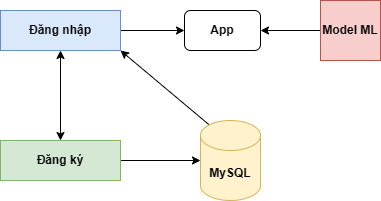

The diagram above was exported from draw.io. Its source (the exported page's mxGraphModel, read from the mxfile embedded in the PNG):
<mxGraphModel dx="1042" dy="543" grid="1" gridSize="10" guides="1" tooltips="1" connect="1" arrows="1" fold="1" page="1" pageScale="1" pageWidth="827" pageHeight="1169" math="0" shadow="0">
  <root>
    <mxCell id="0" />
    <mxCell id="1" parent="0" />
    <mxCell id="ZABR9QelqPgZe10er27J-11" value="" style="edgeStyle=orthogonalEdgeStyle;rounded=0;orthogonalLoop=1;jettySize=auto;html=1;" edge="1" parent="1" source="ZABR9QelqPgZe10er27J-1" target="ZABR9QelqPgZe10er27J-3">
      <mxGeometry relative="1" as="geometry" />
    </mxCell>
    <mxCell id="ZABR9QelqPgZe10er27J-1" value="Đăng ký" style="rounded=0;whiteSpace=wrap;html=1;fillColor=#d5e8d4;strokeColor=#82b366;fontStyle=1" vertex="1" parent="1">
      <mxGeometry x="120" y="330" width="120" height="40" as="geometry" />
    </mxCell>
    <mxCell id="ZABR9QelqPgZe10er27J-7" value="" style="edgeStyle=orthogonalEdgeStyle;rounded=0;orthogonalLoop=1;jettySize=auto;html=1;" edge="1" parent="1" source="ZABR9QelqPgZe10er27J-2" target="ZABR9QelqPgZe10er27J-5">
      <mxGeometry relative="1" as="geometry" />
    </mxCell>
    <mxCell id="ZABR9QelqPgZe10er27J-2" value="Đăng nhập" style="rounded=0;whiteSpace=wrap;html=1;fillColor=#dae8fc;strokeColor=#6c8ebf;fontStyle=1" vertex="1" parent="1">
      <mxGeometry x="120" y="200" width="120" height="40" as="geometry" />
    </mxCell>
    <mxCell id="ZABR9QelqPgZe10er27J-9" style="rounded=0;orthogonalLoop=1;jettySize=auto;html=1;exitX=0.145;exitY=0;exitDx=0;exitDy=4.35;exitPerimeter=0;entryX=1;entryY=1;entryDx=0;entryDy=0;" edge="1" parent="1" source="ZABR9QelqPgZe10er27J-3" target="ZABR9QelqPgZe10er27J-2">
      <mxGeometry relative="1" as="geometry" />
    </mxCell>
    <mxCell id="ZABR9QelqPgZe10er27J-3" value="MySQL" style="shape=cylinder3;whiteSpace=wrap;html=1;boundedLbl=1;backgroundOutline=1;size=15;fillColor=#fff2cc;strokeColor=#d6b656;fontStyle=1" vertex="1" parent="1">
      <mxGeometry x="320" y="310" width="60" height="80" as="geometry" />
    </mxCell>
    <mxCell id="ZABR9QelqPgZe10er27J-12" value="" style="edgeStyle=orthogonalEdgeStyle;rounded=0;orthogonalLoop=1;jettySize=auto;html=1;" edge="1" parent="1" source="ZABR9QelqPgZe10er27J-4" target="ZABR9QelqPgZe10er27J-5">
      <mxGeometry relative="1" as="geometry" />
    </mxCell>
    <mxCell id="ZABR9QelqPgZe10er27J-4" value="Model ML" style="whiteSpace=wrap;html=1;aspect=fixed;fontStyle=1;fillColor=#f8cecc;strokeColor=#b85450;" vertex="1" parent="1">
      <mxGeometry x="440" y="190" width="60" height="60" as="geometry" />
    </mxCell>
    <mxCell id="ZABR9QelqPgZe10er27J-5" value="App" style="rounded=1;whiteSpace=wrap;html=1;fontStyle=1" vertex="1" parent="1">
      <mxGeometry x="304" y="200" width="76" height="40" as="geometry" />
    </mxCell>
    <mxCell id="ZABR9QelqPgZe10er27J-10" value="" style="endArrow=classic;startArrow=classic;html=1;rounded=0;exitX=0.5;exitY=0;exitDx=0;exitDy=0;" edge="1" parent="1" source="ZABR9QelqPgZe10er27J-1" target="ZABR9QelqPgZe10er27J-2">
      <mxGeometry width="50" height="50" relative="1" as="geometry">
        <mxPoint x="130" y="290" as="sourcePoint" />
        <mxPoint x="180" y="240" as="targetPoint" />
      </mxGeometry>
    </mxCell>
  </root>
</mxGraphModel>